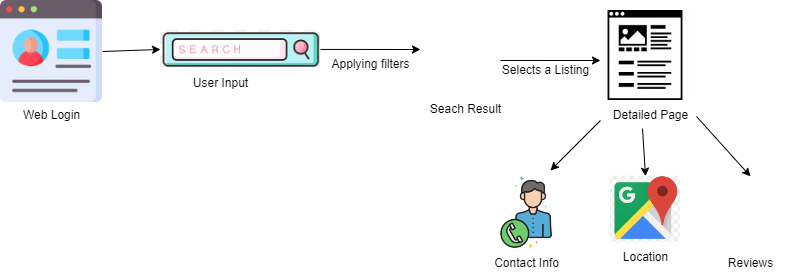

The diagram above was exported from draw.io. Its source (the exported page's mxGraphModel, read from the mxfile embedded in the PNG):
<mxGraphModel dx="880" dy="434" grid="1" gridSize="10" guides="1" tooltips="1" connect="1" arrows="1" fold="1" page="1" pageScale="1" pageWidth="850" pageHeight="1100" math="0" shadow="0">
  <root>
    <mxCell id="0" />
    <mxCell id="1" parent="0" />
    <mxCell id="9IxDuWK6IYrGjKzCx7Sf-13" value="" style="shape=image;verticalLabelPosition=bottom;labelBackgroundColor=default;verticalAlign=top;aspect=fixed;imageAspect=0;image=https://w7.pngwing.com/pngs/743/651/png-transparent-google-maps-api-mountain-view-google-rectangle-logo-map-thumbnail.png;clipPath=inset(16.67% 14.67% 20% 18.67%);" vertex="1" parent="1">
      <mxGeometry x="650" y="335.64" width="70" height="66.5" as="geometry" />
    </mxCell>
    <mxCell id="9IxDuWK6IYrGjKzCx7Sf-14" value="" style="shape=image;verticalLabelPosition=bottom;labelBackgroundColor=default;verticalAlign=top;aspect=fixed;imageAspect=0;image=https://cdn-icons-png.flaticon.com/512/1497/1497751.png;" vertex="1" parent="1">
      <mxGeometry x="530" y="335.89" width="72" height="72" as="geometry" />
    </mxCell>
    <mxCell id="9IxDuWK6IYrGjKzCx7Sf-15" value="" style="shape=image;verticalLabelPosition=bottom;labelBackgroundColor=default;verticalAlign=top;aspect=fixed;imageAspect=0;image=https://www.shutterstock.com/image-vector/five-stars-rating-review-icon-260nw-1966181017.jpg;clipPath=inset(15.71% 13.08% 22.14% 12.31%);" vertex="1" parent="1">
      <mxGeometry x="750" y="335.89" width="80" height="71.75" as="geometry" />
    </mxCell>
    <mxCell id="9IxDuWK6IYrGjKzCx7Sf-16" value="" style="group" vertex="1" connectable="0" parent="1">
      <mxGeometry x="640" y="170" width="100" height="120" as="geometry" />
    </mxCell>
    <mxCell id="9IxDuWK6IYrGjKzCx7Sf-11" value="" style="shape=image;verticalLabelPosition=bottom;labelBackgroundColor=default;verticalAlign=top;aspect=fixed;imageAspect=0;image=https://cdn4.iconfinder.com/data/icons/user-interface-flow-and-patterns-volume-ii/48/46-512.png;" vertex="1" parent="9IxDuWK6IYrGjKzCx7Sf-16">
      <mxGeometry width="90" height="90" as="geometry" />
    </mxCell>
    <mxCell id="9IxDuWK6IYrGjKzCx7Sf-12" value="Detailed Page" style="text;html=1;align=center;verticalAlign=middle;resizable=0;points=[];autosize=1;strokeColor=none;fillColor=none;" vertex="1" parent="9IxDuWK6IYrGjKzCx7Sf-16">
      <mxGeometry y="90" width="100" height="30" as="geometry" />
    </mxCell>
    <mxCell id="9IxDuWK6IYrGjKzCx7Sf-17" value="" style="group" vertex="1" connectable="0" parent="1">
      <mxGeometry x="460" y="170" width="90" height="114.15" as="geometry" />
    </mxCell>
    <mxCell id="9IxDuWK6IYrGjKzCx7Sf-7" value="" style="shape=image;verticalLabelPosition=bottom;labelBackgroundColor=default;verticalAlign=top;aspect=fixed;imageAspect=0;image=https://www.shutterstock.com/image-vector/search-result-vector-icon-260nw-709128340.jpg;clipPath=inset(3.93% 0.2% 11.79% 1.01%);" vertex="1" parent="9IxDuWK6IYrGjKzCx7Sf-17">
      <mxGeometry x="3" width="87" height="84.15" as="geometry" />
    </mxCell>
    <mxCell id="9IxDuWK6IYrGjKzCx7Sf-10" value="Seach Result" style="text;html=1;align=center;verticalAlign=middle;resizable=0;points=[];autosize=1;strokeColor=none;fillColor=none;" vertex="1" parent="9IxDuWK6IYrGjKzCx7Sf-17">
      <mxGeometry y="84.15" width="90" height="30" as="geometry" />
    </mxCell>
    <mxCell id="9IxDuWK6IYrGjKzCx7Sf-18" value="" style="group" vertex="1" connectable="0" parent="1">
      <mxGeometry x="200" y="190" width="160" height="68" as="geometry" />
    </mxCell>
    <mxCell id="9IxDuWK6IYrGjKzCx7Sf-3" value="" style="shape=image;verticalLabelPosition=bottom;labelBackgroundColor=default;verticalAlign=top;aspect=fixed;imageAspect=0;image=https://png.pngtree.com/element_our/20200702/ourmid/pngtree-blue-minimalist-search-symbol-image_2291350.jpg;clipPath=inset(38.67% 4% 39.33% 3%);" vertex="1" parent="9IxDuWK6IYrGjKzCx7Sf-18">
      <mxGeometry width="160" height="37.84946236559139" as="geometry" />
    </mxCell>
    <mxCell id="9IxDuWK6IYrGjKzCx7Sf-9" value="User Input" style="text;html=1;align=center;verticalAlign=middle;resizable=0;points=[];autosize=1;strokeColor=none;fillColor=none;" vertex="1" parent="9IxDuWK6IYrGjKzCx7Sf-18">
      <mxGeometry x="20" y="38" width="80" height="30" as="geometry" />
    </mxCell>
    <mxCell id="9IxDuWK6IYrGjKzCx7Sf-19" value="" style="group" vertex="1" connectable="0" parent="1">
      <mxGeometry x="40" y="160" width="102" height="130" as="geometry" />
    </mxCell>
    <mxCell id="9IxDuWK6IYrGjKzCx7Sf-1" value="" style="shape=image;verticalLabelPosition=bottom;labelBackgroundColor=default;verticalAlign=top;aspect=fixed;imageAspect=0;image=https://cdn-icons-png.flaticon.com/512/9513/9513542.png;" vertex="1" parent="9IxDuWK6IYrGjKzCx7Sf-19">
      <mxGeometry width="102" height="102" as="geometry" />
    </mxCell>
    <mxCell id="9IxDuWK6IYrGjKzCx7Sf-2" value="Web Login" style="text;html=1;align=center;verticalAlign=middle;resizable=0;points=[];autosize=1;strokeColor=none;fillColor=none;" vertex="1" parent="9IxDuWK6IYrGjKzCx7Sf-19">
      <mxGeometry x="11" y="100" width="80" height="30" as="geometry" />
    </mxCell>
    <mxCell id="9IxDuWK6IYrGjKzCx7Sf-20" value="" style="endArrow=classic;html=1;rounded=0;exitX=1;exitY=0.5;exitDx=0;exitDy=0;" edge="1" parent="1" source="9IxDuWK6IYrGjKzCx7Sf-3">
      <mxGeometry width="50" height="50" relative="1" as="geometry">
        <mxPoint x="410" y="250" as="sourcePoint" />
        <mxPoint x="460" y="209" as="targetPoint" />
      </mxGeometry>
    </mxCell>
    <mxCell id="9IxDuWK6IYrGjKzCx7Sf-21" value="Applying filters" style="text;html=1;align=center;verticalAlign=middle;resizable=0;points=[];autosize=1;strokeColor=none;fillColor=none;" vertex="1" parent="1">
      <mxGeometry x="360" y="209" width="100" height="30" as="geometry" />
    </mxCell>
    <mxCell id="9IxDuWK6IYrGjKzCx7Sf-22" value="" style="endArrow=classic;html=1;rounded=0;entryX=0;entryY=0.5;entryDx=0;entryDy=0;exitX=1;exitY=0.5;exitDx=0;exitDy=0;" edge="1" parent="1" source="9IxDuWK6IYrGjKzCx7Sf-1" target="9IxDuWK6IYrGjKzCx7Sf-3">
      <mxGeometry width="50" height="50" relative="1" as="geometry">
        <mxPoint x="142" y="230" as="sourcePoint" />
        <mxPoint x="192" y="180" as="targetPoint" />
      </mxGeometry>
    </mxCell>
    <mxCell id="9IxDuWK6IYrGjKzCx7Sf-23" value="" style="endArrow=classic;html=1;rounded=0;exitX=0.885;exitY=0.594;exitDx=0;exitDy=0;exitPerimeter=0;" edge="1" parent="1" source="9IxDuWK6IYrGjKzCx7Sf-7">
      <mxGeometry width="50" height="50" relative="1" as="geometry">
        <mxPoint x="554" y="222" as="sourcePoint" />
        <mxPoint x="640" y="220" as="targetPoint" />
      </mxGeometry>
    </mxCell>
    <mxCell id="9IxDuWK6IYrGjKzCx7Sf-25" value="Selects a Listing" style="text;html=1;align=center;verticalAlign=middle;resizable=0;points=[];autosize=1;strokeColor=none;fillColor=none;" vertex="1" parent="1">
      <mxGeometry x="530" y="215" width="110" height="30" as="geometry" />
    </mxCell>
    <mxCell id="9IxDuWK6IYrGjKzCx7Sf-26" value="" style="endArrow=classic;html=1;rounded=0;" edge="1" parent="1">
      <mxGeometry width="50" height="50" relative="1" as="geometry">
        <mxPoint x="640" y="280" as="sourcePoint" />
        <mxPoint x="590" y="330" as="targetPoint" />
      </mxGeometry>
    </mxCell>
    <mxCell id="9IxDuWK6IYrGjKzCx7Sf-29" value="" style="endArrow=classic;html=1;rounded=0;entryX=0.5;entryY=0;entryDx=0;entryDy=0;exitX=0.42;exitY=0.933;exitDx=0;exitDy=0;exitPerimeter=0;" edge="1" parent="1" source="9IxDuWK6IYrGjKzCx7Sf-12" target="9IxDuWK6IYrGjKzCx7Sf-13">
      <mxGeometry width="50" height="50" relative="1" as="geometry">
        <mxPoint x="690" y="285.89" as="sourcePoint" />
        <mxPoint x="640" y="335.89" as="targetPoint" />
      </mxGeometry>
    </mxCell>
    <mxCell id="9IxDuWK6IYrGjKzCx7Sf-30" value="" style="endArrow=classic;html=1;rounded=0;entryX=0.5;entryY=0;entryDx=0;entryDy=0;exitX=0.96;exitY=0.533;exitDx=0;exitDy=0;exitPerimeter=0;" edge="1" parent="1" source="9IxDuWK6IYrGjKzCx7Sf-12" target="9IxDuWK6IYrGjKzCx7Sf-15">
      <mxGeometry width="50" height="50" relative="1" as="geometry">
        <mxPoint x="780" y="280" as="sourcePoint" />
        <mxPoint x="730" y="330" as="targetPoint" />
      </mxGeometry>
    </mxCell>
    <mxCell id="9IxDuWK6IYrGjKzCx7Sf-31" value="Contact Info" style="text;html=1;align=center;verticalAlign=middle;resizable=0;points=[];autosize=1;strokeColor=none;fillColor=none;" vertex="1" parent="1">
      <mxGeometry x="521" y="407.89" width="90" height="30" as="geometry" />
    </mxCell>
    <mxCell id="9IxDuWK6IYrGjKzCx7Sf-32" value="Location" style="text;html=1;align=center;verticalAlign=middle;resizable=0;points=[];autosize=1;strokeColor=none;fillColor=none;" vertex="1" parent="1">
      <mxGeometry x="650" y="402.14" width="70" height="30" as="geometry" />
    </mxCell>
    <mxCell id="9IxDuWK6IYrGjKzCx7Sf-34" value="Reviews" style="text;html=1;align=center;verticalAlign=middle;resizable=0;points=[];autosize=1;strokeColor=none;fillColor=none;" vertex="1" parent="1">
      <mxGeometry x="755" y="407.64" width="70" height="30" as="geometry" />
    </mxCell>
  </root>
</mxGraphModel>